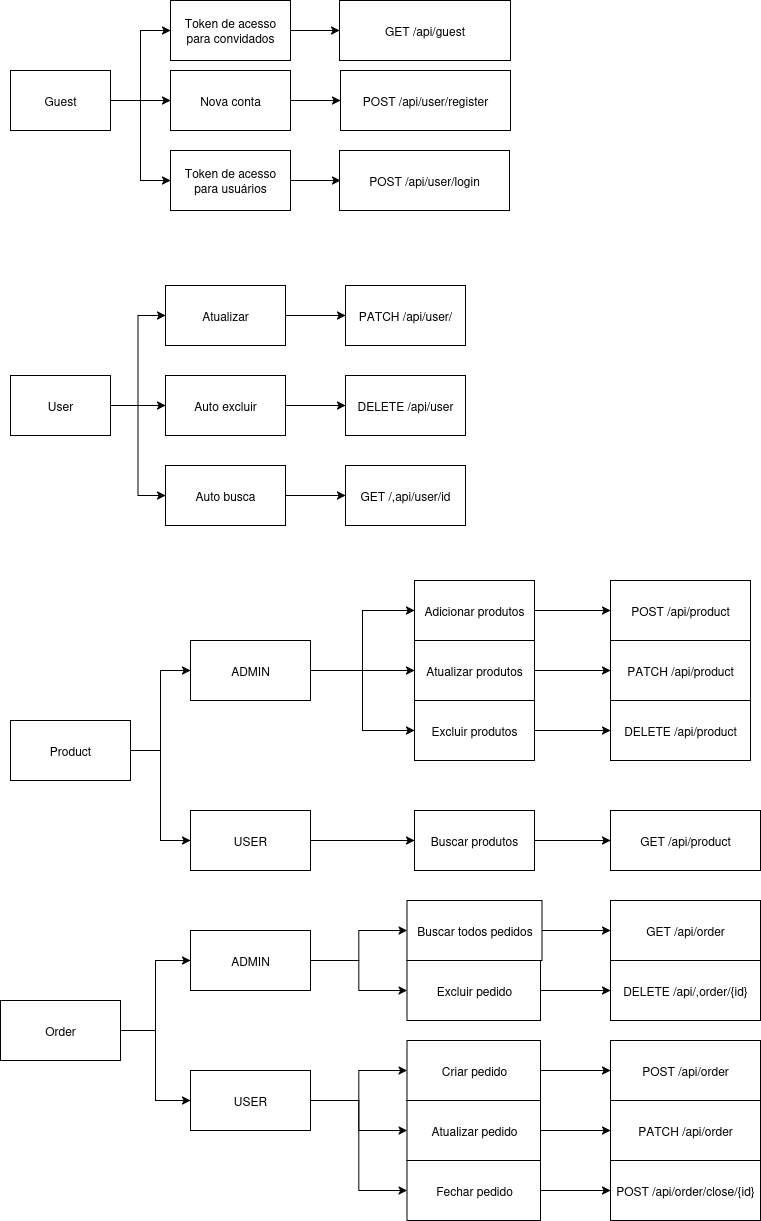

The diagram above was exported from draw.io. Its source (the exported page's mxGraphModel, read from the mxfile embedded in the PNG):
<mxGraphModel dx="1426" dy="795" grid="1" gridSize="10" guides="1" tooltips="1" connect="1" arrows="1" fold="1" page="1" pageScale="1" pageWidth="827" pageHeight="1169" math="0" shadow="0">
  <root>
    <mxCell id="0" />
    <mxCell id="1" parent="0" />
    <mxCell id="jz9J3jOr-rOAukdM790H-71" style="edgeStyle=orthogonalEdgeStyle;rounded=0;orthogonalLoop=1;jettySize=auto;html=1;entryX=0;entryY=0.5;entryDx=0;entryDy=0;" edge="1" parent="1" source="jz9J3jOr-rOAukdM790H-2" target="jz9J3jOr-rOAukdM790H-4">
      <mxGeometry relative="1" as="geometry" />
    </mxCell>
    <mxCell id="jz9J3jOr-rOAukdM790H-73" style="edgeStyle=orthogonalEdgeStyle;rounded=0;orthogonalLoop=1;jettySize=auto;html=1;entryX=0;entryY=0.5;entryDx=0;entryDy=0;" edge="1" parent="1" source="jz9J3jOr-rOAukdM790H-2" target="jz9J3jOr-rOAukdM790H-19">
      <mxGeometry relative="1" as="geometry" />
    </mxCell>
    <mxCell id="jz9J3jOr-rOAukdM790H-76" style="edgeStyle=orthogonalEdgeStyle;rounded=0;orthogonalLoop=1;jettySize=auto;html=1;entryX=0;entryY=0.5;entryDx=0;entryDy=0;" edge="1" parent="1" source="jz9J3jOr-rOAukdM790H-2" target="jz9J3jOr-rOAukdM790H-56">
      <mxGeometry relative="1" as="geometry" />
    </mxCell>
    <mxCell id="jz9J3jOr-rOAukdM790H-2" value="Guest" style="rounded=0;whiteSpace=wrap;html=1;" vertex="1" parent="1">
      <mxGeometry x="10" y="130" width="100" height="60" as="geometry" />
    </mxCell>
    <mxCell id="jz9J3jOr-rOAukdM790H-3" value="GET /api/guest" style="rounded=0;whiteSpace=wrap;html=1;" vertex="1" parent="1">
      <mxGeometry x="339" y="60" width="171" height="60" as="geometry" />
    </mxCell>
    <mxCell id="jz9J3jOr-rOAukdM790H-72" style="edgeStyle=orthogonalEdgeStyle;rounded=0;orthogonalLoop=1;jettySize=auto;html=1;entryX=0;entryY=0.5;entryDx=0;entryDy=0;" edge="1" parent="1" source="jz9J3jOr-rOAukdM790H-4" target="jz9J3jOr-rOAukdM790H-3">
      <mxGeometry relative="1" as="geometry" />
    </mxCell>
    <mxCell id="jz9J3jOr-rOAukdM790H-4" value="Token de acesso para convidados" style="rounded=0;whiteSpace=wrap;html=1;" vertex="1" parent="1">
      <mxGeometry x="170" y="60" width="120" height="60" as="geometry" />
    </mxCell>
    <mxCell id="jz9J3jOr-rOAukdM790H-46" style="edgeStyle=orthogonalEdgeStyle;rounded=0;orthogonalLoop=1;jettySize=auto;html=1;entryX=0;entryY=0.5;entryDx=0;entryDy=0;" edge="1" parent="1" source="jz9J3jOr-rOAukdM790H-9" target="jz9J3jOr-rOAukdM790H-45">
      <mxGeometry relative="1" as="geometry" />
    </mxCell>
    <mxCell id="jz9J3jOr-rOAukdM790H-51" style="edgeStyle=orthogonalEdgeStyle;rounded=0;orthogonalLoop=1;jettySize=auto;html=1;" edge="1" parent="1" source="jz9J3jOr-rOAukdM790H-9" target="jz9J3jOr-rOAukdM790H-48">
      <mxGeometry relative="1" as="geometry" />
    </mxCell>
    <mxCell id="jz9J3jOr-rOAukdM790H-53" style="edgeStyle=orthogonalEdgeStyle;rounded=0;orthogonalLoop=1;jettySize=auto;html=1;entryX=0;entryY=0.5;entryDx=0;entryDy=0;" edge="1" parent="1" source="jz9J3jOr-rOAukdM790H-9" target="jz9J3jOr-rOAukdM790H-52">
      <mxGeometry relative="1" as="geometry" />
    </mxCell>
    <mxCell id="jz9J3jOr-rOAukdM790H-9" value="User" style="rounded=0;whiteSpace=wrap;html=1;" vertex="1" parent="1">
      <mxGeometry x="10" y="435" width="100" height="60" as="geometry" />
    </mxCell>
    <mxCell id="jz9J3jOr-rOAukdM790H-10" value="PATCH /api/user/" style="rounded=0;whiteSpace=wrap;html=1;" vertex="1" parent="1">
      <mxGeometry x="345" y="345" width="120" height="60" as="geometry" />
    </mxCell>
    <mxCell id="jz9J3jOr-rOAukdM790H-15" value="POST /api/user/register" style="rounded=0;whiteSpace=wrap;html=1;" vertex="1" parent="1">
      <mxGeometry x="340" y="130" width="170" height="60" as="geometry" />
    </mxCell>
    <mxCell id="jz9J3jOr-rOAukdM790H-27" style="edgeStyle=orthogonalEdgeStyle;rounded=0;orthogonalLoop=1;jettySize=auto;html=1;entryX=0;entryY=0.5;entryDx=0;entryDy=0;" edge="1" parent="1" source="jz9J3jOr-rOAukdM790H-19" target="jz9J3jOr-rOAukdM790H-15">
      <mxGeometry relative="1" as="geometry" />
    </mxCell>
    <mxCell id="jz9J3jOr-rOAukdM790H-19" value="Nova conta" style="rounded=0;whiteSpace=wrap;html=1;" vertex="1" parent="1">
      <mxGeometry x="170" y="130" width="120" height="60" as="geometry" />
    </mxCell>
    <mxCell id="jz9J3jOr-rOAukdM790H-22" value="POST /api/user/login" style="rounded=0;whiteSpace=wrap;html=1;" vertex="1" parent="1">
      <mxGeometry x="339" y="210" width="170" height="60" as="geometry" />
    </mxCell>
    <mxCell id="jz9J3jOr-rOAukdM790H-47" style="edgeStyle=orthogonalEdgeStyle;rounded=0;orthogonalLoop=1;jettySize=auto;html=1;entryX=0;entryY=0.5;entryDx=0;entryDy=0;" edge="1" parent="1" source="jz9J3jOr-rOAukdM790H-45" target="jz9J3jOr-rOAukdM790H-10">
      <mxGeometry relative="1" as="geometry" />
    </mxCell>
    <mxCell id="jz9J3jOr-rOAukdM790H-45" value="Atualizar" style="rounded=0;whiteSpace=wrap;html=1;" vertex="1" parent="1">
      <mxGeometry x="165" y="345" width="120" height="60" as="geometry" />
    </mxCell>
    <mxCell id="jz9J3jOr-rOAukdM790H-50" style="edgeStyle=orthogonalEdgeStyle;rounded=0;orthogonalLoop=1;jettySize=auto;html=1;entryX=0;entryY=0.5;entryDx=0;entryDy=0;" edge="1" parent="1" source="jz9J3jOr-rOAukdM790H-48" target="jz9J3jOr-rOAukdM790H-49">
      <mxGeometry relative="1" as="geometry" />
    </mxCell>
    <mxCell id="jz9J3jOr-rOAukdM790H-48" value="Auto excluir" style="rounded=0;whiteSpace=wrap;html=1;" vertex="1" parent="1">
      <mxGeometry x="165" y="435" width="120" height="60" as="geometry" />
    </mxCell>
    <mxCell id="jz9J3jOr-rOAukdM790H-49" value="DELETE /api/user" style="rounded=0;whiteSpace=wrap;html=1;" vertex="1" parent="1">
      <mxGeometry x="345" y="435" width="120" height="60" as="geometry" />
    </mxCell>
    <mxCell id="jz9J3jOr-rOAukdM790H-55" style="edgeStyle=orthogonalEdgeStyle;rounded=0;orthogonalLoop=1;jettySize=auto;html=1;entryX=0;entryY=0.5;entryDx=0;entryDy=0;" edge="1" parent="1" source="jz9J3jOr-rOAukdM790H-52" target="jz9J3jOr-rOAukdM790H-54">
      <mxGeometry relative="1" as="geometry" />
    </mxCell>
    <mxCell id="jz9J3jOr-rOAukdM790H-52" value="Auto busca" style="rounded=0;whiteSpace=wrap;html=1;" vertex="1" parent="1">
      <mxGeometry x="165" y="525" width="120" height="60" as="geometry" />
    </mxCell>
    <mxCell id="jz9J3jOr-rOAukdM790H-54" value="GET /,api/user/id" style="rounded=0;whiteSpace=wrap;html=1;" vertex="1" parent="1">
      <mxGeometry x="345" y="525" width="120" height="60" as="geometry" />
    </mxCell>
    <mxCell id="jz9J3jOr-rOAukdM790H-78" style="edgeStyle=orthogonalEdgeStyle;rounded=0;orthogonalLoop=1;jettySize=auto;html=1;entryX=0;entryY=0.5;entryDx=0;entryDy=0;" edge="1" parent="1" source="jz9J3jOr-rOAukdM790H-56">
      <mxGeometry relative="1" as="geometry">
        <mxPoint x="340" y="240" as="targetPoint" />
      </mxGeometry>
    </mxCell>
    <mxCell id="jz9J3jOr-rOAukdM790H-56" value="Token de acesso para usuários" style="rounded=0;whiteSpace=wrap;html=1;" vertex="1" parent="1">
      <mxGeometry x="170" y="210" width="120" height="60" as="geometry" />
    </mxCell>
    <mxCell id="jz9J3jOr-rOAukdM790H-109" style="edgeStyle=orthogonalEdgeStyle;rounded=0;orthogonalLoop=1;jettySize=auto;html=1;entryX=0;entryY=0.5;entryDx=0;entryDy=0;" edge="1" parent="1" source="jz9J3jOr-rOAukdM790H-90" target="jz9J3jOr-rOAukdM790H-91">
      <mxGeometry relative="1" as="geometry" />
    </mxCell>
    <mxCell id="jz9J3jOr-rOAukdM790H-110" style="edgeStyle=orthogonalEdgeStyle;rounded=0;orthogonalLoop=1;jettySize=auto;html=1;entryX=0;entryY=0.5;entryDx=0;entryDy=0;" edge="1" parent="1" source="jz9J3jOr-rOAukdM790H-90" target="jz9J3jOr-rOAukdM790H-92">
      <mxGeometry relative="1" as="geometry" />
    </mxCell>
    <mxCell id="jz9J3jOr-rOAukdM790H-90" value="Product" style="rounded=0;whiteSpace=wrap;html=1;" vertex="1" parent="1">
      <mxGeometry x="10" y="780" width="120" height="60" as="geometry" />
    </mxCell>
    <mxCell id="jz9J3jOr-rOAukdM790H-107" style="edgeStyle=orthogonalEdgeStyle;rounded=0;orthogonalLoop=1;jettySize=auto;html=1;entryX=0;entryY=0.5;entryDx=0;entryDy=0;" edge="1" parent="1" source="jz9J3jOr-rOAukdM790H-91" target="jz9J3jOr-rOAukdM790H-94">
      <mxGeometry relative="1" as="geometry" />
    </mxCell>
    <mxCell id="jz9J3jOr-rOAukdM790H-108" style="edgeStyle=orthogonalEdgeStyle;rounded=0;orthogonalLoop=1;jettySize=auto;html=1;entryX=0;entryY=0.5;entryDx=0;entryDy=0;" edge="1" parent="1" source="jz9J3jOr-rOAukdM790H-91" target="jz9J3jOr-rOAukdM790H-95">
      <mxGeometry relative="1" as="geometry" />
    </mxCell>
    <mxCell id="jz9J3jOr-rOAukdM790H-111" style="edgeStyle=orthogonalEdgeStyle;rounded=0;orthogonalLoop=1;jettySize=auto;html=1;entryX=0;entryY=0.5;entryDx=0;entryDy=0;" edge="1" parent="1" source="jz9J3jOr-rOAukdM790H-91" target="jz9J3jOr-rOAukdM790H-93">
      <mxGeometry relative="1" as="geometry" />
    </mxCell>
    <mxCell id="jz9J3jOr-rOAukdM790H-91" value="ADMIN" style="rounded=0;whiteSpace=wrap;html=1;" vertex="1" parent="1">
      <mxGeometry x="190" y="700" width="120" height="60" as="geometry" />
    </mxCell>
    <mxCell id="jz9J3jOr-rOAukdM790H-105" style="edgeStyle=orthogonalEdgeStyle;rounded=0;orthogonalLoop=1;jettySize=auto;html=1;entryX=0;entryY=0.5;entryDx=0;entryDy=0;" edge="1" parent="1" source="jz9J3jOr-rOAukdM790H-92" target="jz9J3jOr-rOAukdM790H-102">
      <mxGeometry relative="1" as="geometry" />
    </mxCell>
    <mxCell id="jz9J3jOr-rOAukdM790H-92" value="USER" style="rounded=0;whiteSpace=wrap;html=1;" vertex="1" parent="1">
      <mxGeometry x="190" y="870" width="120" height="60" as="geometry" />
    </mxCell>
    <mxCell id="jz9J3jOr-rOAukdM790H-113" style="edgeStyle=orthogonalEdgeStyle;rounded=0;orthogonalLoop=1;jettySize=auto;html=1;entryX=0;entryY=0.5;entryDx=0;entryDy=0;" edge="1" parent="1" source="jz9J3jOr-rOAukdM790H-93" target="jz9J3jOr-rOAukdM790H-112">
      <mxGeometry relative="1" as="geometry" />
    </mxCell>
    <mxCell id="jz9J3jOr-rOAukdM790H-93" value="Adicionar produtos" style="rounded=0;whiteSpace=wrap;html=1;" vertex="1" parent="1">
      <mxGeometry x="414" y="640" width="120" height="60" as="geometry" />
    </mxCell>
    <mxCell id="jz9J3jOr-rOAukdM790H-115" style="edgeStyle=orthogonalEdgeStyle;rounded=0;orthogonalLoop=1;jettySize=auto;html=1;entryX=0;entryY=0.5;entryDx=0;entryDy=0;" edge="1" parent="1" source="jz9J3jOr-rOAukdM790H-94" target="jz9J3jOr-rOAukdM790H-114">
      <mxGeometry relative="1" as="geometry" />
    </mxCell>
    <mxCell id="jz9J3jOr-rOAukdM790H-94" value="Atualizar produtos" style="rounded=0;whiteSpace=wrap;html=1;" vertex="1" parent="1">
      <mxGeometry x="414" y="700" width="120" height="60" as="geometry" />
    </mxCell>
    <mxCell id="jz9J3jOr-rOAukdM790H-117" style="edgeStyle=orthogonalEdgeStyle;rounded=0;orthogonalLoop=1;jettySize=auto;html=1;entryX=0;entryY=0.5;entryDx=0;entryDy=0;" edge="1" parent="1" source="jz9J3jOr-rOAukdM790H-95" target="jz9J3jOr-rOAukdM790H-116">
      <mxGeometry relative="1" as="geometry" />
    </mxCell>
    <mxCell id="jz9J3jOr-rOAukdM790H-95" value="Excluir produtos" style="rounded=0;whiteSpace=wrap;html=1;" vertex="1" parent="1">
      <mxGeometry x="414" y="760" width="120" height="60" as="geometry" />
    </mxCell>
    <mxCell id="jz9J3jOr-rOAukdM790H-119" style="edgeStyle=orthogonalEdgeStyle;rounded=0;orthogonalLoop=1;jettySize=auto;html=1;entryX=0;entryY=0.5;entryDx=0;entryDy=0;" edge="1" parent="1" source="jz9J3jOr-rOAukdM790H-102" target="jz9J3jOr-rOAukdM790H-118">
      <mxGeometry relative="1" as="geometry" />
    </mxCell>
    <mxCell id="jz9J3jOr-rOAukdM790H-102" value="Buscar produtos" style="rounded=0;whiteSpace=wrap;html=1;" vertex="1" parent="1">
      <mxGeometry x="414" y="870" width="120" height="60" as="geometry" />
    </mxCell>
    <mxCell id="jz9J3jOr-rOAukdM790H-112" value="POST /api/product" style="rounded=0;whiteSpace=wrap;html=1;" vertex="1" parent="1">
      <mxGeometry x="610" y="640" width="140" height="60" as="geometry" />
    </mxCell>
    <mxCell id="jz9J3jOr-rOAukdM790H-114" value="PATCH /api/product" style="rounded=0;whiteSpace=wrap;html=1;" vertex="1" parent="1">
      <mxGeometry x="610" y="700" width="140" height="60" as="geometry" />
    </mxCell>
    <mxCell id="jz9J3jOr-rOAukdM790H-116" value="DELETE /api/product" style="rounded=0;whiteSpace=wrap;html=1;" vertex="1" parent="1">
      <mxGeometry x="610" y="760" width="140" height="60" as="geometry" />
    </mxCell>
    <mxCell id="jz9J3jOr-rOAukdM790H-118" value="GET /api/product" style="rounded=0;whiteSpace=wrap;html=1;" vertex="1" parent="1">
      <mxGeometry x="610" y="870" width="150" height="60" as="geometry" />
    </mxCell>
    <mxCell id="jz9J3jOr-rOAukdM790H-124" style="edgeStyle=orthogonalEdgeStyle;rounded=0;orthogonalLoop=1;jettySize=auto;html=1;entryX=0;entryY=0.5;entryDx=0;entryDy=0;" edge="1" parent="1" source="jz9J3jOr-rOAukdM790H-120" target="jz9J3jOr-rOAukdM790H-121">
      <mxGeometry relative="1" as="geometry" />
    </mxCell>
    <mxCell id="jz9J3jOr-rOAukdM790H-132" style="edgeStyle=orthogonalEdgeStyle;rounded=0;orthogonalLoop=1;jettySize=auto;html=1;entryX=0;entryY=0.5;entryDx=0;entryDy=0;" edge="1" parent="1" source="jz9J3jOr-rOAukdM790H-120" target="jz9J3jOr-rOAukdM790H-131">
      <mxGeometry relative="1" as="geometry" />
    </mxCell>
    <mxCell id="jz9J3jOr-rOAukdM790H-120" value="Order" style="rounded=0;whiteSpace=wrap;html=1;" vertex="1" parent="1">
      <mxGeometry y="1060" width="120" height="60" as="geometry" />
    </mxCell>
    <mxCell id="jz9J3jOr-rOAukdM790H-123" style="edgeStyle=orthogonalEdgeStyle;rounded=0;orthogonalLoop=1;jettySize=auto;html=1;entryX=0;entryY=0.5;entryDx=0;entryDy=0;" edge="1" parent="1" source="jz9J3jOr-rOAukdM790H-121" target="jz9J3jOr-rOAukdM790H-122">
      <mxGeometry relative="1" as="geometry" />
    </mxCell>
    <mxCell id="jz9J3jOr-rOAukdM790H-126" style="edgeStyle=orthogonalEdgeStyle;rounded=0;orthogonalLoop=1;jettySize=auto;html=1;entryX=0;entryY=0.5;entryDx=0;entryDy=0;" edge="1" parent="1" source="jz9J3jOr-rOAukdM790H-121" target="jz9J3jOr-rOAukdM790H-125">
      <mxGeometry relative="1" as="geometry" />
    </mxCell>
    <mxCell id="jz9J3jOr-rOAukdM790H-121" value="ADMIN" style="rounded=0;whiteSpace=wrap;html=1;" vertex="1" parent="1">
      <mxGeometry x="190" y="990" width="120" height="60" as="geometry" />
    </mxCell>
    <mxCell id="jz9J3jOr-rOAukdM790H-129" style="edgeStyle=orthogonalEdgeStyle;rounded=0;orthogonalLoop=1;jettySize=auto;html=1;" edge="1" parent="1" source="jz9J3jOr-rOAukdM790H-122" target="jz9J3jOr-rOAukdM790H-127">
      <mxGeometry relative="1" as="geometry" />
    </mxCell>
    <mxCell id="jz9J3jOr-rOAukdM790H-122" value="Buscar todos pedidos" style="rounded=0;whiteSpace=wrap;html=1;" vertex="1" parent="1">
      <mxGeometry x="406.5" y="960" width="135" height="60" as="geometry" />
    </mxCell>
    <mxCell id="jz9J3jOr-rOAukdM790H-130" style="edgeStyle=orthogonalEdgeStyle;rounded=0;orthogonalLoop=1;jettySize=auto;html=1;entryX=0;entryY=0.5;entryDx=0;entryDy=0;" edge="1" parent="1" source="jz9J3jOr-rOAukdM790H-125" target="jz9J3jOr-rOAukdM790H-128">
      <mxGeometry relative="1" as="geometry" />
    </mxCell>
    <mxCell id="jz9J3jOr-rOAukdM790H-125" value="Excluir pedido" style="rounded=0;whiteSpace=wrap;html=1;" vertex="1" parent="1">
      <mxGeometry x="406.5" y="1020" width="133.5" height="60" as="geometry" />
    </mxCell>
    <mxCell id="jz9J3jOr-rOAukdM790H-127" value="GET /api/order" style="rounded=0;whiteSpace=wrap;html=1;" vertex="1" parent="1">
      <mxGeometry x="610" y="960" width="150" height="60" as="geometry" />
    </mxCell>
    <mxCell id="jz9J3jOr-rOAukdM790H-128" value="DELETE /api/,order/{id}" style="rounded=0;whiteSpace=wrap;html=1;" vertex="1" parent="1">
      <mxGeometry x="610" y="1020" width="150" height="60" as="geometry" />
    </mxCell>
    <mxCell id="jz9J3jOr-rOAukdM790H-134" style="edgeStyle=orthogonalEdgeStyle;rounded=0;orthogonalLoop=1;jettySize=auto;html=1;entryX=0;entryY=0.5;entryDx=0;entryDy=0;" edge="1" parent="1" source="jz9J3jOr-rOAukdM790H-131" target="jz9J3jOr-rOAukdM790H-133">
      <mxGeometry relative="1" as="geometry" />
    </mxCell>
    <mxCell id="jz9J3jOr-rOAukdM790H-137" style="edgeStyle=orthogonalEdgeStyle;rounded=0;orthogonalLoop=1;jettySize=auto;html=1;entryX=0;entryY=0.5;entryDx=0;entryDy=0;" edge="1" parent="1" source="jz9J3jOr-rOAukdM790H-131" target="jz9J3jOr-rOAukdM790H-135">
      <mxGeometry relative="1" as="geometry" />
    </mxCell>
    <mxCell id="jz9J3jOr-rOAukdM790H-138" style="edgeStyle=orthogonalEdgeStyle;rounded=0;orthogonalLoop=1;jettySize=auto;html=1;entryX=0;entryY=0.5;entryDx=0;entryDy=0;" edge="1" parent="1" source="jz9J3jOr-rOAukdM790H-131" target="jz9J3jOr-rOAukdM790H-136">
      <mxGeometry relative="1" as="geometry" />
    </mxCell>
    <mxCell id="jz9J3jOr-rOAukdM790H-131" value="USER" style="rounded=0;whiteSpace=wrap;html=1;" vertex="1" parent="1">
      <mxGeometry x="190" y="1130" width="120" height="60" as="geometry" />
    </mxCell>
    <mxCell id="jz9J3jOr-rOAukdM790H-142" style="edgeStyle=orthogonalEdgeStyle;rounded=0;orthogonalLoop=1;jettySize=auto;html=1;entryX=0;entryY=0.5;entryDx=0;entryDy=0;" edge="1" parent="1" source="jz9J3jOr-rOAukdM790H-133" target="jz9J3jOr-rOAukdM790H-139">
      <mxGeometry relative="1" as="geometry" />
    </mxCell>
    <mxCell id="jz9J3jOr-rOAukdM790H-133" value="Criar pedido" style="rounded=0;whiteSpace=wrap;html=1;" vertex="1" parent="1">
      <mxGeometry x="406.5" y="1100" width="133.5" height="60" as="geometry" />
    </mxCell>
    <mxCell id="jz9J3jOr-rOAukdM790H-143" style="edgeStyle=orthogonalEdgeStyle;rounded=0;orthogonalLoop=1;jettySize=auto;html=1;entryX=0;entryY=0.5;entryDx=0;entryDy=0;" edge="1" parent="1" source="jz9J3jOr-rOAukdM790H-135" target="jz9J3jOr-rOAukdM790H-140">
      <mxGeometry relative="1" as="geometry" />
    </mxCell>
    <mxCell id="jz9J3jOr-rOAukdM790H-135" value="Atualizar pedido" style="rounded=0;whiteSpace=wrap;html=1;" vertex="1" parent="1">
      <mxGeometry x="406.5" y="1160" width="133.5" height="60" as="geometry" />
    </mxCell>
    <mxCell id="jz9J3jOr-rOAukdM790H-144" style="edgeStyle=orthogonalEdgeStyle;rounded=0;orthogonalLoop=1;jettySize=auto;html=1;entryX=0;entryY=0.5;entryDx=0;entryDy=0;" edge="1" parent="1" source="jz9J3jOr-rOAukdM790H-136" target="jz9J3jOr-rOAukdM790H-141">
      <mxGeometry relative="1" as="geometry" />
    </mxCell>
    <mxCell id="jz9J3jOr-rOAukdM790H-136" value="Fechar pedido" style="rounded=0;whiteSpace=wrap;html=1;" vertex="1" parent="1">
      <mxGeometry x="406.5" y="1220" width="133.5" height="60" as="geometry" />
    </mxCell>
    <mxCell id="jz9J3jOr-rOAukdM790H-139" value="POST /api/order" style="rounded=0;whiteSpace=wrap;html=1;" vertex="1" parent="1">
      <mxGeometry x="610" y="1100" width="150" height="60" as="geometry" />
    </mxCell>
    <mxCell id="jz9J3jOr-rOAukdM790H-140" value="PATCH /api/order" style="rounded=0;whiteSpace=wrap;html=1;" vertex="1" parent="1">
      <mxGeometry x="610" y="1160" width="150" height="60" as="geometry" />
    </mxCell>
    <mxCell id="jz9J3jOr-rOAukdM790H-141" value="POST /api/order/close/{id}" style="rounded=0;whiteSpace=wrap;html=1;" vertex="1" parent="1">
      <mxGeometry x="610" y="1220" width="150" height="60" as="geometry" />
    </mxCell>
  </root>
</mxGraphModel>